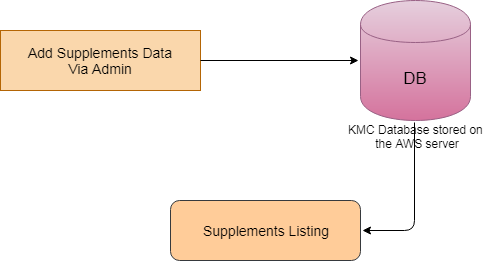

The diagram above was exported from draw.io. Its source (the exported page's mxGraphModel, read from the mxfile embedded in the PNG):
<mxGraphModel dx="840" dy="435" grid="1" gridSize="10" guides="1" tooltips="1" connect="1" arrows="1" fold="1" page="1" pageScale="1" pageWidth="827" pageHeight="1169" math="0" shadow="0">
  <root>
    <mxCell id="0" />
    <mxCell id="1" parent="0" />
    <mxCell id="6pEUF_W88TWDYo0-M3Fr-2" value="&lt;font style=&quot;font-size: 14px&quot;&gt;Add Supplements Data&lt;br&gt;Via Admin&lt;/font&gt;&lt;br&gt;" style="rounded=0;whiteSpace=wrap;html=1;fillColor=#fad7ac;strokeColor=#b46504;" vertex="1" parent="1">
      <mxGeometry x="240" y="140" width="200" height="60" as="geometry" />
    </mxCell>
    <mxCell id="6pEUF_W88TWDYo0-M3Fr-3" value="&lt;font style=&quot;font-size: 17px&quot;&gt;DB&lt;/font&gt;" style="shape=cylinder;whiteSpace=wrap;html=1;boundedLbl=1;backgroundOutline=1;fillColor=#e6d0de;strokeColor=#996185;gradientColor=#d5739d;" vertex="1" parent="1">
      <mxGeometry x="600" y="110" width="110" height="120" as="geometry" />
    </mxCell>
    <mxCell id="6pEUF_W88TWDYo0-M3Fr-4" value="" style="endArrow=classic;html=1;exitX=1;exitY=0.5;exitDx=0;exitDy=0;" edge="1" parent="1" source="6pEUF_W88TWDYo0-M3Fr-2">
      <mxGeometry width="50" height="50" relative="1" as="geometry">
        <mxPoint x="510" y="190" as="sourcePoint" />
        <mxPoint x="598" y="170" as="targetPoint" />
      </mxGeometry>
    </mxCell>
    <mxCell id="6pEUF_W88TWDYo0-M3Fr-5" value="KMC Database stored on&lt;br&gt;&amp;nbsp;the AWS server" style="text;html=1;resizable=0;points=[];autosize=1;align=center;verticalAlign=top;spacingTop=-4;" vertex="1" parent="1">
      <mxGeometry x="580" y="230" width="150" height="30" as="geometry" />
    </mxCell>
    <mxCell id="6pEUF_W88TWDYo0-M3Fr-7" value="&lt;font style=&quot;font-size: 14px&quot;&gt;Supplements Listing&lt;/font&gt;" style="rounded=1;whiteSpace=wrap;html=1;align=center;fillColor=#ffcc99;strokeColor=#36393d;" vertex="1" parent="1">
      <mxGeometry x="410" y="310" width="190" height="60" as="geometry" />
    </mxCell>
    <mxCell id="6pEUF_W88TWDYo0-M3Fr-11" value="" style="endArrow=classic;html=1;spacingLeft=1;" edge="1" parent="1">
      <mxGeometry width="50" height="50" relative="1" as="geometry">
        <mxPoint x="654" y="232" as="sourcePoint" />
        <mxPoint x="602" y="340" as="targetPoint" />
        <Array as="points">
          <mxPoint x="654" y="340" />
        </Array>
      </mxGeometry>
    </mxCell>
  </root>
</mxGraphModel>